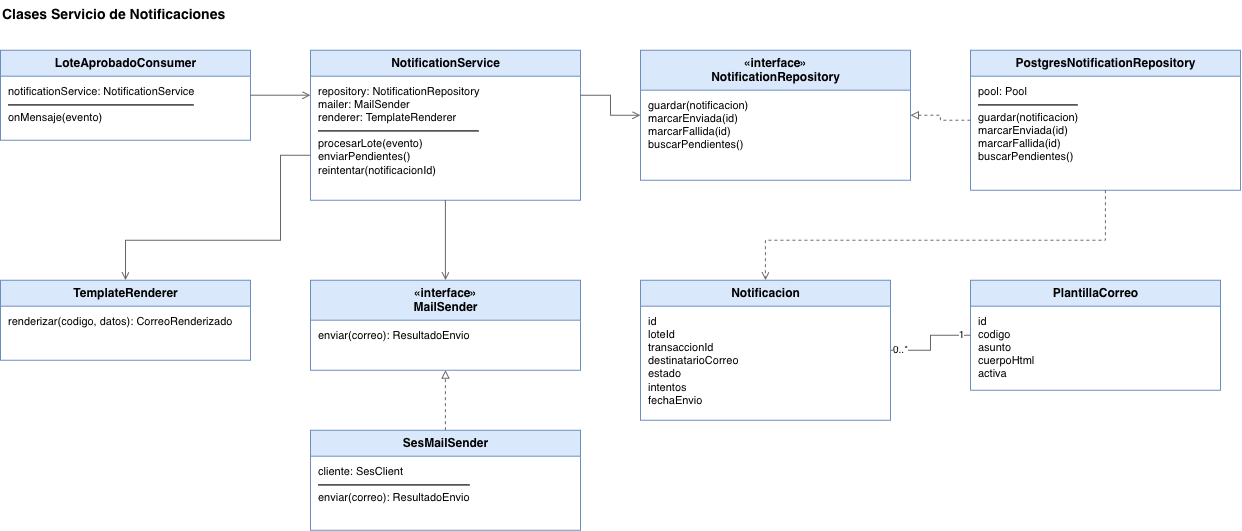

The diagram above was exported from draw.io. Its source (the exported page's mxGraphModel, read from the mxfile embedded in the PNG):
<mxGraphModel dx="1327" dy="1001" grid="1" gridSize="10" guides="1" tooltips="1" connect="1" arrows="1" fold="1" page="1" pageScale="1" pageWidth="1500" pageHeight="750" math="0" shadow="0">
  <root>
    <mxCell id="0" />
    <mxCell id="1" parent="0" />
    <mxCell id="t4" parent="1" style="text;html=1;align=left;verticalAlign=middle;fontSize=14;fontStyle=1;" value="Clases Servicio de Notificaciones" vertex="1">
      <mxGeometry height="30" width="600" x="40" y="20" as="geometry" />
    </mxCell>
    <mxCell id="cons" parent="1" style="swimlane;html=1;rounded=0;startSize=26;fillColor=#dae8fc;strokeColor=#6c8ebf;fontSize=12;fontStyle=1;swimlaneFillColor=#ffffff;" value="LoteAprobadoConsumer" vertex="1">
      <mxGeometry height="90" width="250" x="40" y="70" as="geometry" />
    </mxCell>
    <mxCell id="consB" parent="cons" style="text;html=1;align=left;verticalAlign=top;spacingLeft=6;spacingTop=2;fontSize=11;fontStyle=0;" value="notificationService: NotificationService&lt;hr&gt;onMensaje(evento)" vertex="1">
      <mxGeometry height="64" width="250" y="26" as="geometry" />
    </mxCell>
    <mxCell id="svc" parent="1" style="swimlane;html=1;rounded=0;startSize=26;fillColor=#dae8fc;strokeColor=#6c8ebf;fontSize=12;fontStyle=1;swimlaneFillColor=#ffffff;" value="NotificationService" vertex="1">
      <mxGeometry height="150" width="270" x="350" y="70" as="geometry" />
    </mxCell>
    <mxCell id="svcB" parent="svc" style="text;html=1;align=left;verticalAlign=top;spacingLeft=6;spacingTop=2;fontSize=11;fontStyle=0;" value="repository: NotificationRepository&lt;br&gt;mailer: MailSender&lt;br&gt;renderer: TemplateRenderer&lt;hr&gt;procesarLote(evento)&lt;br&gt;enviarPendientes()&lt;br&gt;reintentar(notificacionId)" vertex="1">
      <mxGeometry height="124" width="270" y="26" as="geometry" />
    </mxCell>
    <mxCell id="irepo" parent="1" style="swimlane;html=1;rounded=0;startSize=40;fillColor=#dae8fc;strokeColor=#6c8ebf;fontSize=12;fontStyle=1;swimlaneFillColor=#ffffff;" value="«interface»&lt;br&gt;NotificationRepository" vertex="1">
      <mxGeometry height="130" width="270" x="680" y="70" as="geometry" />
    </mxCell>
    <mxCell id="irepoB" parent="irepo" style="text;html=1;align=left;verticalAlign=top;spacingLeft=6;spacingTop=2;fontSize=11;fontStyle=0;" value="guardar(notificacion)&lt;br&gt;marcarEnviada(id)&lt;br&gt;marcarFallida(id)&lt;br&gt;buscarPendientes()" vertex="1">
      <mxGeometry height="90" width="270" y="40" as="geometry" />
    </mxCell>
    <mxCell id="pgrepo" parent="1" style="swimlane;html=1;rounded=0;startSize=26;fillColor=#dae8fc;strokeColor=#6c8ebf;fontSize=12;fontStyle=1;swimlaneFillColor=#ffffff;" value="PostgresNotificationRepository" vertex="1">
      <mxGeometry height="140" width="270" x="1010" y="70" as="geometry" />
    </mxCell>
    <mxCell id="pgrepoB" parent="pgrepo" style="text;html=1;align=left;verticalAlign=top;spacingLeft=6;spacingTop=2;fontSize=11;fontStyle=0;" value="pool: Pool&lt;hr&gt;guardar(notificacion)&lt;br&gt;marcarEnviada(id)&lt;br&gt;marcarFallida(id)&lt;br&gt;buscarPendientes()" vertex="1">
      <mxGeometry height="114" width="270" y="26" as="geometry" />
    </mxCell>
    <mxCell id="imail" parent="1" style="swimlane;html=1;rounded=0;startSize=40;fillColor=#dae8fc;strokeColor=#6c8ebf;fontSize=12;fontStyle=1;swimlaneFillColor=#ffffff;" value="«interface»&lt;br&gt;MailSender" vertex="1">
      <mxGeometry height="90" width="270" x="350" y="300" as="geometry" />
    </mxCell>
    <mxCell id="imailB" parent="imail" style="text;html=1;align=left;verticalAlign=top;spacingLeft=6;spacingTop=2;fontSize=11;fontStyle=0;" value="enviar(correo): ResultadoEnvio" vertex="1">
      <mxGeometry height="50" width="270" y="40" as="geometry" />
    </mxCell>
    <mxCell id="ses" parent="1" style="swimlane;html=1;rounded=0;startSize=26;fillColor=#dae8fc;strokeColor=#6c8ebf;fontSize=12;fontStyle=1;swimlaneFillColor=#ffffff;" value="SesMailSender" vertex="1">
      <mxGeometry height="100" width="270" x="350" y="450" as="geometry" />
    </mxCell>
    <mxCell id="sesB" parent="ses" style="text;html=1;align=left;verticalAlign=top;spacingLeft=6;spacingTop=2;fontSize=11;fontStyle=0;" value="cliente: SesClient&lt;hr&gt;enviar(correo): ResultadoEnvio" vertex="1">
      <mxGeometry height="74" width="270" y="26" as="geometry" />
    </mxCell>
    <mxCell id="rend" parent="1" style="swimlane;html=1;rounded=0;startSize=26;fillColor=#dae8fc;strokeColor=#6c8ebf;fontSize=12;fontStyle=1;swimlaneFillColor=#ffffff;" value="TemplateRenderer" vertex="1">
      <mxGeometry height="80" width="250" x="40" y="300" as="geometry" />
    </mxCell>
    <mxCell id="rendB" parent="rend" style="text;html=1;align=left;verticalAlign=top;spacingLeft=6;spacingTop=2;fontSize=11;fontStyle=0;" value="renderizar(codigo, datos): CorreoRenderizado" vertex="1">
      <mxGeometry height="54" width="250" y="26" as="geometry" />
    </mxCell>
    <mxCell id="dNot" parent="1" style="swimlane;html=1;rounded=0;startSize=26;fillColor=#dae8fc;strokeColor=#6c8ebf;fontSize=12;fontStyle=1;swimlaneFillColor=#ffffff;" value="Notificacion" vertex="1">
      <mxGeometry height="140" width="250" x="680" y="300" as="geometry" />
    </mxCell>
    <mxCell id="dNotB" parent="dNot" style="text;html=1;align=left;verticalAlign=top;spacingLeft=6;spacingTop=2;fontSize=11;fontStyle=0;" value="id&lt;br&gt;loteId&lt;br&gt;transaccionId&lt;br&gt;destinatarioCorreo&lt;br&gt;estado&lt;br&gt;intentos&lt;br&gt;fechaEnvio" vertex="1">
      <mxGeometry height="114" width="250" y="26" as="geometry" />
    </mxCell>
    <mxCell id="dPla" parent="1" style="swimlane;html=1;rounded=0;startSize=26;fillColor=#dae8fc;strokeColor=#6c8ebf;fontSize=12;fontStyle=1;swimlaneFillColor=#ffffff;" value="PlantillaCorreo" vertex="1">
      <mxGeometry height="110" width="250" x="1010" y="300" as="geometry" />
    </mxCell>
    <mxCell id="dPlaB" parent="dPla" style="text;html=1;align=left;verticalAlign=top;spacingLeft=6;spacingTop=2;fontSize=11;fontStyle=0;" value="id&lt;br&gt;codigo&lt;br&gt;asunto&lt;br&gt;cuerpoHtml&lt;br&gt;activa" vertex="1">
      <mxGeometry height="84" width="250" y="26" as="geometry" />
    </mxCell>
    <mxCell id="c1" edge="1" parent="1" source="cons" style="edgeStyle=orthogonalEdgeStyle;rounded=0;html=1;strokeColor=#666666;endArrow=open;endFill=0;exitX=1;exitY=0.5;entryX=0;entryY=0.3;" target="svc">
      <mxGeometry relative="1" as="geometry" />
    </mxCell>
    <mxCell id="c2" edge="1" parent="1" source="svc" style="edgeStyle=orthogonalEdgeStyle;rounded=0;html=1;strokeColor=#666666;endArrow=open;endFill=0;exitX=1;exitY=0.3;entryX=0;entryY=0.5;" target="irepo">
      <mxGeometry relative="1" as="geometry" />
    </mxCell>
    <mxCell id="c3" edge="1" parent="1" source="pgrepo" style="edgeStyle=orthogonalEdgeStyle;rounded=0;html=1;strokeColor=#666666;dashed=1;endArrow=block;endFill=0;exitX=0;exitY=0.5;entryX=1;entryY=0.5;" target="irepo">
      <mxGeometry relative="1" as="geometry" />
    </mxCell>
    <mxCell id="c4" edge="1" parent="1" source="svc" style="edgeStyle=orthogonalEdgeStyle;rounded=0;html=1;strokeColor=#666666;endArrow=open;endFill=0;exitX=0.5;exitY=1;entryX=0.5;entryY=0;" target="imail">
      <mxGeometry relative="1" as="geometry" />
    </mxCell>
    <mxCell id="c5" edge="1" parent="1" source="ses" style="edgeStyle=orthogonalEdgeStyle;rounded=0;html=1;strokeColor=#666666;dashed=1;endArrow=block;endFill=0;exitX=0.5;exitY=0;entryX=0.5;entryY=1;" target="imail">
      <mxGeometry relative="1" as="geometry" />
    </mxCell>
    <mxCell id="c6" edge="1" parent="1" source="svc" style="edgeStyle=orthogonalEdgeStyle;rounded=0;html=1;strokeColor=#666666;endArrow=open;endFill=0;exitX=0;exitY=0.7;entryX=0.5;entryY=0;" target="rend">
      <mxGeometry relative="1" as="geometry">
        <Array as="points">
          <mxPoint x="320" y="175" />
          <mxPoint x="320" y="260" />
          <mxPoint x="165" y="260" />
        </Array>
      </mxGeometry>
    </mxCell>
    <mxCell id="c7" edge="1" parent="1" source="dPla" style="edgeStyle=orthogonalEdgeStyle;rounded=0;html=1;strokeColor=#666666;endArrow=none;fontSize=10;exitX=0;exitY=0.5;entryX=1;entryY=0.5;" target="dNot">
      <mxGeometry relative="1" as="geometry" />
    </mxCell>
    <mxCell id="c7a" connectable="0" parent="c7" style="edgeLabel;html=1;align=center;verticalAlign=middle;resizable=0;points=[];fontSize=10;labelBackgroundColor=#ffffff;" value="1" vertex="1">
      <mxGeometry relative="1" x="-0.8" as="geometry">
        <mxPoint as="offset" />
      </mxGeometry>
    </mxCell>
    <mxCell id="c7b" connectable="0" parent="c7" style="edgeLabel;html=1;align=center;verticalAlign=middle;resizable=0;points=[];fontSize=10;labelBackgroundColor=#ffffff;" value="0..*" vertex="1">
      <mxGeometry relative="1" x="0.8" as="geometry">
        <mxPoint as="offset" />
      </mxGeometry>
    </mxCell>
    <mxCell id="c8" edge="1" parent="1" source="pgrepo" style="edgeStyle=orthogonalEdgeStyle;rounded=0;html=1;strokeColor=#666666;dashed=1;endArrow=open;endFill=0;exitX=0.5;exitY=1;entryX=0.5;entryY=0;" target="dNot">
      <mxGeometry relative="1" as="geometry">
        <Array as="points">
          <mxPoint x="1145" y="260" />
          <mxPoint x="805" y="260" />
        </Array>
      </mxGeometry>
    </mxCell>
  </root>
</mxGraphModel>